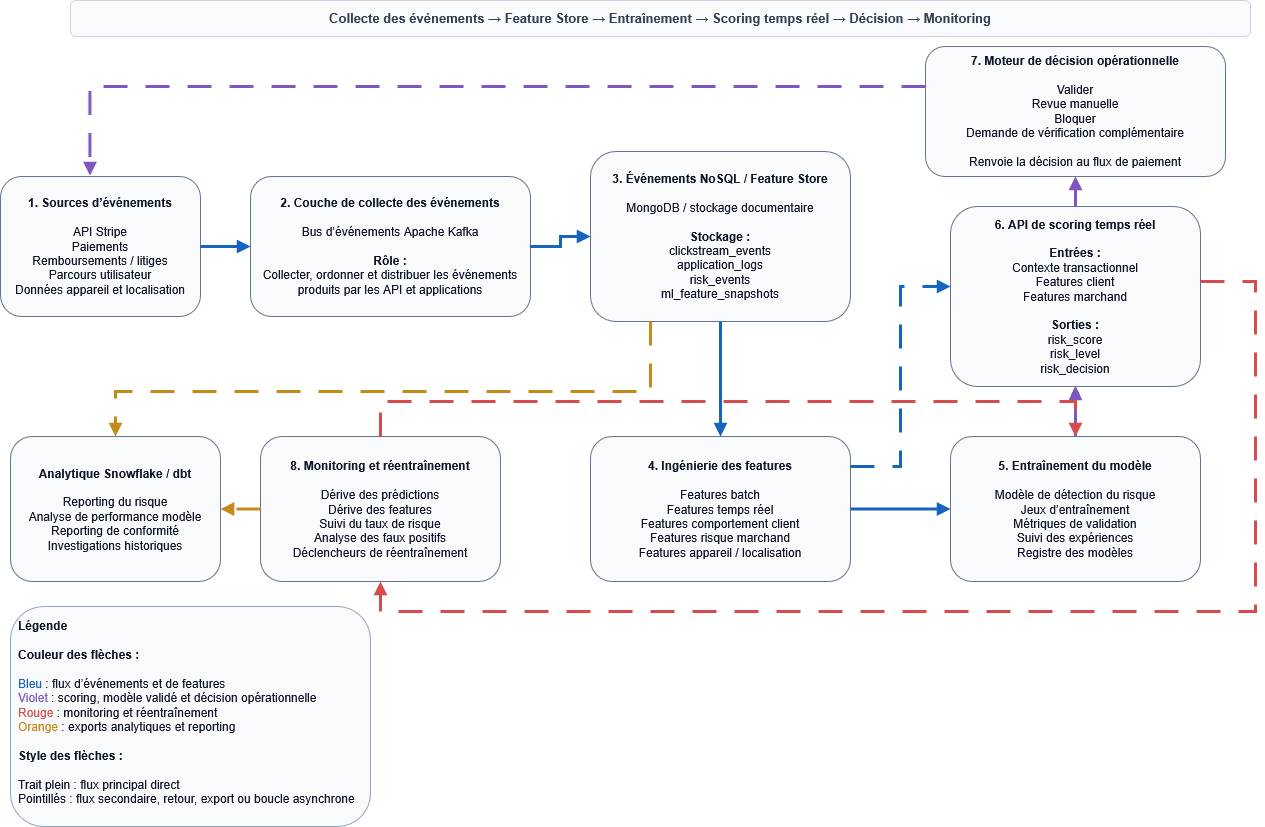

The diagram above was exported from draw.io. Its source (the exported page's mxGraphModel, read from the mxfile embedded in the PNG):
<mxGraphModel dx="1768" dy="906" grid="1" gridSize="10" guides="1" tooltips="1" connect="1" arrows="1" fold="1" page="1" pageScale="1" pageWidth="1400" pageHeight="900" background="#FFFFFF" math="0" shadow="0">
  <root>
    <mxCell id="0" />
    <mxCell id="1" parent="0" />
    <mxCell id="subtitle" parent="1" style="rounded=1;whiteSpace=wrap;html=1;fillColor=#F8FAFC;strokeColor=#CBD5E1;fontColor=#334155;fontSize=13;fontStyle=1;align=center;verticalAlign=middle;" value="Collecte des événements → Feature Store → Entraînement → Scoring temps réel → Décision → Monitoring" vertex="1">
      <mxGeometry height="36" width="1180" x="110" y="94" as="geometry" />
    </mxCell>
    <mxCell id="n1" parent="1" style="rounded=1;whiteSpace=wrap;html=1;fillColor=#F8FAFC;strokeColor=#64748B;fontColor=#0F172A;fontSize=12;align=center;verticalAlign=middle;spacing=6;" value="&lt;b&gt;1. Sources d’événements&lt;/b&gt;&lt;br&gt;&lt;br&gt;API Stripe&lt;br&gt;Paiements&lt;br&gt;Remboursements / litiges&lt;br&gt;Parcours utilisateur&lt;br&gt;Données appareil et localisation" vertex="1">
      <mxGeometry height="140" width="200" x="40" y="270" as="geometry" />
    </mxCell>
    <mxCell id="n2" parent="1" style="rounded=1;whiteSpace=wrap;html=1;fillColor=#F8FAFC;strokeColor=#64748B;fontColor=#0F172A;fontSize=12;align=center;verticalAlign=middle;spacing=6;" value="&lt;b&gt;2. Couche de collecte des événements&lt;/b&gt;&lt;br&gt;&lt;br&gt;Bus d’événements Apache Kafka&lt;br&gt;&lt;br&gt;&lt;b&gt;Rôle :&lt;/b&gt;&lt;br&gt;Collecter, ordonner et distribuer les événements produits par les API et applications" vertex="1">
      <mxGeometry height="140" width="280" x="290" y="270" as="geometry" />
    </mxCell>
    <mxCell id="n3" parent="1" style="rounded=1;whiteSpace=wrap;html=1;fillColor=#F8FAFC;strokeColor=#64748B;fontColor=#0F172A;fontSize=12;align=center;verticalAlign=middle;spacing=6;" value="&lt;b&gt;3. Événements NoSQL / Feature Store&lt;/b&gt;&lt;br&gt;&lt;br&gt;MongoDB / stockage documentaire&lt;br&gt;&lt;br&gt;&lt;b&gt;Stockage :&lt;/b&gt;&lt;br&gt;clickstream_events&lt;br&gt;application_logs&lt;br&gt;risk_events&lt;br&gt;ml_feature_snapshots" vertex="1">
      <mxGeometry height="170" width="260" x="630" y="245" as="geometry" />
    </mxCell>
    <mxCell id="n4" parent="1" style="rounded=1;whiteSpace=wrap;html=1;fillColor=#F8FAFC;strokeColor=#64748B;fontColor=#0F172A;fontSize=12;align=center;verticalAlign=middle;spacing=6;" value="&lt;b&gt;4. Ingénierie des features&lt;/b&gt;&lt;br&gt;&lt;br&gt;Features batch&lt;br&gt;Features temps réel&lt;br&gt;Features comportement client&lt;br&gt;Features risque marchand&lt;br&gt;Features appareil / localisation" vertex="1">
      <mxGeometry height="145" width="260" x="630" y="530" as="geometry" />
    </mxCell>
    <mxCell id="jOJVCBVgdG9gwzWqShO0-2" edge="1" parent="1" source="n5" style="edgeStyle=orthogonalEdgeStyle;rounded=0;orthogonalLoop=1;jettySize=auto;html=1;" target="n6" value="">
      <mxGeometry relative="1" as="geometry" />
    </mxCell>
    <mxCell id="n5" parent="1" style="rounded=1;whiteSpace=wrap;html=1;fillColor=#F8FAFC;strokeColor=#64748B;fontColor=#0F172A;fontSize=12;align=center;verticalAlign=middle;spacing=6;" value="&lt;b&gt;5. Entraînement du modèle&lt;/b&gt;&lt;br&gt;&lt;br&gt;Modèle de détection du risque&lt;br&gt;Jeux d’entraînement&lt;br&gt;Métriques de validation&lt;br&gt;Suivi des expériences&lt;br&gt;Registre des modèles" vertex="1">
      <mxGeometry height="145" width="250" x="990" y="530" as="geometry" />
    </mxCell>
    <mxCell id="n6" parent="1" style="rounded=1;whiteSpace=wrap;html=1;fillColor=#F8FAFC;strokeColor=#64748B;fontColor=#0F172A;fontSize=12;align=center;verticalAlign=middle;spacing=6;" value="&lt;b&gt;6. API de scoring temps réel&lt;/b&gt;&lt;br&gt;&lt;br&gt;&lt;b&gt;Entrées :&lt;/b&gt;&lt;br&gt;Contexte transactionnel&lt;br&gt;Features client&lt;br&gt;Features marchand&lt;br&gt;&lt;br&gt;&lt;b&gt;Sorties :&lt;/b&gt;&lt;br&gt;risk_score&lt;br&gt;risk_level&lt;br&gt;risk_decision" vertex="1">
      <mxGeometry height="180" width="250" x="990" y="300" as="geometry" />
    </mxCell>
    <mxCell id="n7" parent="1" style="rounded=1;whiteSpace=wrap;html=1;fillColor=#F8FAFC;strokeColor=#64748B;fontColor=#0F172A;fontSize=12;align=center;verticalAlign=middle;spacing=6;" value="&lt;b&gt;7. Moteur de décision opérationnelle&lt;/b&gt;&lt;br&gt;&lt;br&gt;Valider&lt;br&gt;Revue manuelle&lt;br&gt;Bloquer&lt;br&gt;Demande de vérification complémentaire&lt;br&gt;&lt;br&gt;Renvoie la décision au flux de paiement" vertex="1">
      <mxGeometry height="130" width="300" x="965" y="140" as="geometry" />
    </mxCell>
    <mxCell id="n8" parent="1" style="rounded=1;whiteSpace=wrap;html=1;fillColor=#F8FAFC;strokeColor=#64748B;fontColor=#0F172A;fontSize=12;align=center;verticalAlign=middle;spacing=6;" value="&lt;b&gt;8. Monitoring et réentraînement&lt;/b&gt;&lt;br&gt;&lt;br&gt;Dérive des prédictions&lt;br&gt;Dérive des features&lt;br&gt;Suivi du taux de risque&lt;br&gt;Analyse des faux positifs&lt;br&gt;Déclencheurs de réentraînement" vertex="1">
      <mxGeometry height="145" width="240" x="300" y="530" as="geometry" />
    </mxCell>
    <mxCell id="n9" parent="1" style="rounded=1;whiteSpace=wrap;html=1;fillColor=#F8FAFC;strokeColor=#64748B;fontColor=#0F172A;fontSize=12;align=center;verticalAlign=middle;spacing=6;" value="&lt;b&gt;Analytique Snowflake / dbt&lt;/b&gt;&lt;br&gt;&lt;br&gt;Reporting du risque&lt;br&gt;Analyse de performance modèle&lt;br&gt;Reporting de conformité&lt;br&gt;Investigations historiques" vertex="1">
      <mxGeometry height="145" width="210" x="50" y="530" as="geometry" />
    </mxCell>
    <mxCell id="legend" parent="1" style="rounded=1;whiteSpace=wrap;html=1;fillColor=#F8FAFC;strokeColor=#94A3B8;fontColor=#0F172A;fontSize=12;align=left;verticalAlign=top;spacing=8;" value="&lt;b&gt;Légende&lt;/b&gt;&lt;br&gt;&lt;br&gt;&lt;div&gt;&lt;b&gt;Couleur des flèches :&lt;/b&gt;&lt;/div&gt;&lt;div&gt;&lt;b&gt;&lt;br&gt;&lt;/b&gt;&lt;/div&gt;&lt;font color=&quot;#1565C0&quot;&gt;Bleu&lt;/font&gt; : flux d’événements et de features&lt;br&gt;&lt;font color=&quot;#7E57C2&quot;&gt;Violet&lt;/font&gt; : scoring, modèle validé et décision opérationnelle&lt;br&gt;&lt;font color=&quot;#D64C4C&quot;&gt;Rouge&lt;/font&gt; : monitoring et réentraînement&lt;br&gt;&lt;font color=&quot;#C58B19&quot;&gt;Orange&lt;/font&gt; : exports analytiques et reporting&lt;br&gt;&lt;br&gt;&lt;div&gt;&lt;b&gt;Style des flèches :&lt;/b&gt;&lt;/div&gt;&lt;div&gt;&lt;b&gt;&lt;br&gt;&lt;/b&gt;&lt;/div&gt;Trait plein : flux principal direct&lt;br&gt;Pointillés : flux secondaire, retour, export ou boucle asynchrone" vertex="1">
      <mxGeometry height="220" width="360" x="50" y="700" as="geometry" />
    </mxCell>
    <mxCell id="e1" edge="1" parent="1" source="n1" style="edgeStyle=orthogonalEdgeStyle;rounded=0;html=1;endArrow=block;endFill=1;strokeWidth=3;strokeColor=#1565C0;" target="n2">
      <mxGeometry relative="1" as="geometry" />
    </mxCell>
    <mxCell id="e2" edge="1" parent="1" source="n2" style="edgeStyle=orthogonalEdgeStyle;rounded=0;html=1;endArrow=block;endFill=1;strokeWidth=3;strokeColor=#1565C0;" target="n3">
      <mxGeometry relative="1" as="geometry" />
    </mxCell>
    <mxCell id="e3" edge="1" parent="1" source="n3" style="edgeStyle=orthogonalEdgeStyle;rounded=0;html=1;endArrow=block;endFill=1;strokeWidth=3;strokeColor=#1565C0;" target="n4">
      <mxGeometry relative="1" as="geometry" />
    </mxCell>
    <mxCell id="e4" edge="1" parent="1" source="n4" style="edgeStyle=orthogonalEdgeStyle;rounded=0;html=1;endArrow=block;endFill=1;strokeWidth=3;strokeColor=#1565C0;" target="n5">
      <mxGeometry relative="1" as="geometry" />
    </mxCell>
    <mxCell id="e5" edge="1" parent="1" source="n4" style="edgeStyle=orthogonalEdgeStyle;rounded=0;html=1;dashed=1;dashPattern=8 6;endArrow=block;endFill=1;strokeWidth=3;strokeColor=#1565C0;" target="n6">
      <mxGeometry relative="1" as="geometry">
        <Array as="points">
          <mxPoint x="940" y="560" />
          <mxPoint x="940" y="380" />
        </Array>
      </mxGeometry>
    </mxCell>
    <mxCell id="e6" edge="1" parent="1" source="n5" style="edgeStyle=orthogonalEdgeStyle;rounded=0;html=1;endArrow=block;endFill=1;strokeWidth=3;strokeColor=#7E57C2;" target="n6">
      <mxGeometry relative="1" as="geometry" />
    </mxCell>
    <mxCell id="e7" edge="1" parent="1" source="n6" style="edgeStyle=orthogonalEdgeStyle;rounded=0;html=1;endArrow=block;endFill=1;strokeWidth=3;strokeColor=#7E57C2;" target="n7">
      <mxGeometry relative="1" as="geometry" />
    </mxCell>
    <mxCell id="e8" edge="1" parent="1" source="n7" style="edgeStyle=orthogonalEdgeStyle;rounded=0;html=1;dashed=1;dashPattern=8 6;endArrow=block;endFill=1;strokeWidth=3;strokeColor=#7E57C2;entryX=0.447;entryY=-0.007;entryDx=0;entryDy=0;entryPerimeter=0;" target="n1">
      <mxGeometry relative="1" as="geometry">
        <Array as="points">
          <mxPoint x="130" y="180" />
        </Array>
      </mxGeometry>
    </mxCell>
    <mxCell id="e9" edge="1" parent="1" source="n6" style="edgeStyle=orthogonalEdgeStyle;rounded=0;html=1;dashed=1;dashPattern=8 6;endArrow=block;endFill=1;strokeWidth=3;strokeColor=#D64C4C;" target="n8">
      <mxGeometry relative="1" as="geometry">
        <Array as="points">
          <mxPoint x="1295" y="375" />
          <mxPoint x="1295" y="705" />
          <mxPoint x="420" y="705" />
        </Array>
      </mxGeometry>
    </mxCell>
    <mxCell id="e10" edge="1" parent="1" source="n8" style="edgeStyle=orthogonalEdgeStyle;rounded=0;html=1;dashed=1;dashPattern=8 6;endArrow=block;endFill=1;strokeWidth=3;strokeColor=#D64C4C;" target="n5">
      <mxGeometry relative="1" as="geometry">
        <Array as="points">
          <mxPoint x="420" y="495" />
          <mxPoint x="1115" y="495" />
        </Array>
      </mxGeometry>
    </mxCell>
    <mxCell id="e11" edge="1" parent="1" source="n3" style="edgeStyle=orthogonalEdgeStyle;rounded=0;html=1;dashed=1;dashPattern=8 6;endArrow=block;endFill=1;strokeWidth=3;strokeColor=#C58B19;" target="n9">
      <mxGeometry relative="1" as="geometry">
        <Array as="points">
          <mxPoint x="690" y="485" />
          <mxPoint x="155" y="485" />
        </Array>
      </mxGeometry>
    </mxCell>
    <mxCell id="e12" edge="1" parent="1" source="n8" style="edgeStyle=orthogonalEdgeStyle;rounded=0;html=1;dashed=1;dashPattern=8 6;endArrow=block;endFill=1;strokeWidth=3;strokeColor=#C58B19;" target="n9">
      <mxGeometry relative="1" as="geometry" />
    </mxCell>
  </root>
</mxGraphModel>